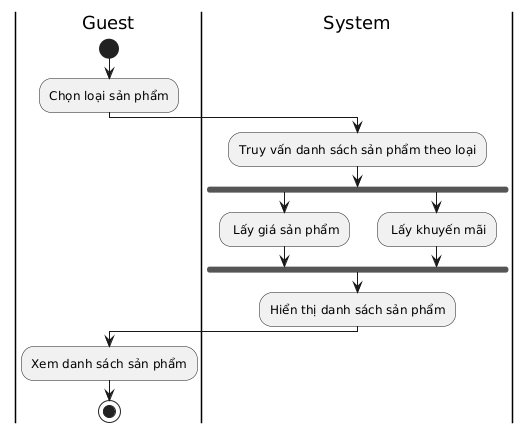

The diagram above was rendered by PlantUML. Its source (embedded in the PNG):
@startuml
|Guest|
start
:Chọn loại sản phẩm;

|System|
:Truy vấn danh sách sản phẩm theo loại;
fork
: Lấy giá sản phẩm;
fork again
: Lấy khuyến mãi;
end fork
:Hiển thị danh sách sản phẩm;

|Guest|
:Xem danh sách sản phẩm;
stop
@enduml